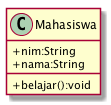

The diagram above was rendered by PlantUML. Its source (embedded in the PNG):
@startuml
skinparam classAttributeIconSize 0
class Mahasiswa {
  +nim:String
  +nama:String
  +belajar():void
}
@enduml